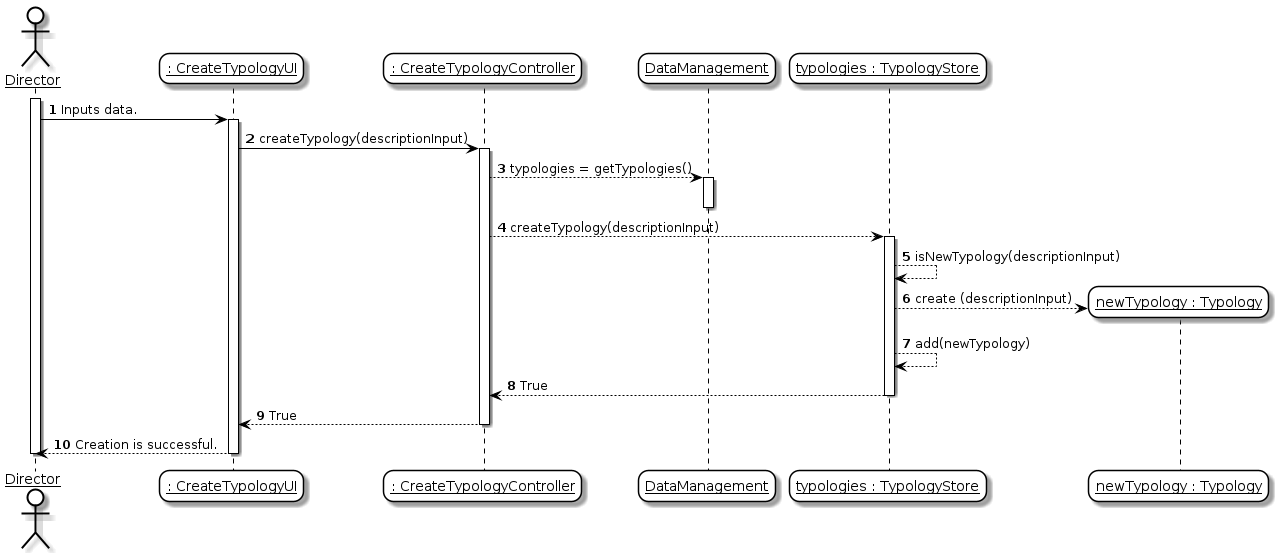

The diagram above was rendered by PlantUML. Its source (embedded in the PNG):
@startuml
'https://plantuml.com/sequence-diagramskinparam sequenceArrowThickness 2
skinparam roundcorner 20
skinparam maxmessagesize 0
skinparam sequenceParticipant underline
skinparam sequence {
ArrowColor black
ActorBorderColor #black
LifeLineBorderColor black
LifeLineBackgroundColor white
ParticipantBorderColor black
ParticipantBackgroundColor #transparent
ParticipantFontName Aapex
ParticipantFontSize 14
ParticipantFontColor black
ActorBackgroundColor #transparent
ActorFontColor black
ActorFontSize 14
ActorFontName Aapex
}
autonumber

actor "Director" as Director

participant ": CreateTypologyUI" as UI
participant ": CreateTypologyController" as controller
participant DataManagement as dm
participant "typologies : TypologyStore" as ts

activate Director
    Director -> UI : Inputs data.
    activate UI
        UI -> controller : createTypology(descriptionInput)
        activate controller
            controller --> dm : typologies = getTypologies()
            activate dm
            deactivate dm
            controller --> ts : createTypology(descriptionInput)
            activate ts
            ts --> ts : isNewTypology(descriptionInput)
            create participant "newTypology : Typology" as newTypology
                ts --> newTypology : create (descriptionInput)
                ts --> ts : add(newTypology)
                ts --> controller : True
            deactivate ts
       controller --> UI : True
       deactivate controller
       UI --> Director : Creation is successful.
    deactivate UI
deactivate Director
@enduml